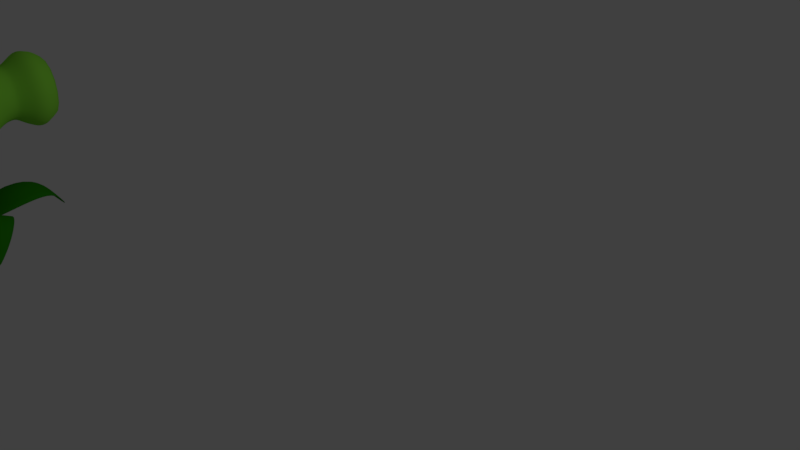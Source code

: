 # Source: green.blend  (saved by Blender 2.79.0; exported with 4.5.12 LTS)
import bpy
from mathutils import Matrix  # noqa: F401  (used for matrix-valued properties, if any)

bpy.ops.wm.read_factory_settings(use_empty=True)
scene = bpy.context.scene
scene.name = 'Scene'

# ---- collections
col_collection_1 = bpy.data.collections.new('Collection 1'); scene.collection.children.link(col_collection_1)

# ---- materials (node trees are filled in below, after node groups)
mat_material_002 = bpy.data.materials.new('Material.002')
mat_material_002.alpha_threshold = 0.0
mat_material_002.use_transparent_shadow = False
mat_material_002.diffuse_color = (0.2768, 0.8, 0.05726, 1.0)
mat_material_002.specular_color = (1.0, 0.9754, 0.3104)
mat_material_002.roughness = 0.5
mat_material_002.specular_intensity = 0.2
mat_material_002.line_color = (0.0, 0.0, 0.0, 1.0)
mat_material_004 = bpy.data.materials.new('Material.004')
mat_material_004.alpha_threshold = 0.0
mat_material_004.use_transparent_shadow = False
mat_material_004.diffuse_color = (0.02315, 0.2598, 0.001673, 1.0)
mat_material_004.specular_color = (0.8216, 1.0, 0.2621)
mat_material_004.roughness = 0.5
mat_material_004.specular_intensity = 0.25
mat_material_004.line_color = (0.0, 0.0, 0.0, 1.0)
mat_material_006 = bpy.data.materials.new('Material.006')
mat_material_006.alpha_threshold = 0.0
mat_material_006.use_transparent_shadow = False
mat_material_006.diffuse_color = (0.02315, 0.2598, 0.001673, 1.0)
mat_material_006.specular_color = (0.8216, 1.0, 0.2621)
mat_material_006.roughness = 0.5
mat_material_006.specular_intensity = 0.25
mat_material_006.line_color = (0.0, 0.0, 0.0, 1.0)
mat_material_001 = bpy.data.materials.new('Material.001')
mat_material_001.alpha_threshold = 0.0
mat_material_001.use_transparent_shadow = False
mat_material_001.diffuse_color = (0.009018, 0.009018, 0.009018, 1.0)
mat_material_001.roughness = 0.5
mat_material_001.specular_intensity = 1.0
mat_material_001.line_color = (0.0, 0.0, 0.0, 1.0)
mat_material_005 = bpy.data.materials.new('Material.005')
mat_material_005.alpha_threshold = 0.0
mat_material_005.use_transparent_shadow = False
mat_material_005.diffuse_color = (0.02315, 0.2582, 0.001821, 1.0)
mat_material_005.roughness = 0.5
mat_material_005.line_color = (0.0, 0.0, 0.0, 1.0)

# ---- material node trees

# ---- world
world_world = bpy.data.worlds.new('World'); scene.world = world_world
world_world.color = (0.05088, 0.05088, 0.05088)
world_world.use_sun_shadow = False
world_world.sun_shadow_jitter_overblur = 0.0
world_world.cycles.sampling_method = 'MANUAL'

# ---- cameras
cam_camera = bpy.data.cameras.new('Camera')
cam_camera.clip_end = 100.0
cam_camera.lens = 35.0
cam_camera.sensor_width = 32.0
cam_camera.sensor_height = 18.0
cam_camera.ortho_scale = 7.314
cam_camera.dof.focus_distance = 0.0
cam_camera.dof.aperture_fstop = 128.0

# ---- lights
light_lamp = bpy.data.lights.new('Lamp', 'POINT')
light_lamp.transmission_factor = 0.0
light_lamp.cutoff_distance = 30.0
light_lamp.energy = 100.0
light_lamp.shadow_buffer_clip_start = 1.001
light_lamp.shadow_soft_size = 0.1
light_lamp.shadow_maximum_resolution = 0.006
light_lamp.use_absolute_resolution = True
light_lamp_001 = bpy.data.lights.new('Lamp.001', 'POINT')
light_lamp_001.transmission_factor = 0.0
light_lamp_001.cutoff_distance = 30.0
light_lamp_001.energy = 100.0
light_lamp_001.shadow_buffer_clip_start = 1.001
light_lamp_001.shadow_soft_size = 0.1
light_lamp_001.shadow_maximum_resolution = 0.006
light_lamp_001.use_absolute_resolution = True

# ---- meshes
me_cube_001 = bpy.data.meshes.new('Cube.001')
me_cube_001.from_pydata([(0.6578, -0.7717, -0.6457), (0.3184, -1.323, -0.3154), (-0.3184, -1.323, -0.3154), (-0.6578, -0.7717, -0.6457), (0.6578, -0.7717, 0.6699), (0.3184, -1.323, 0.3214), (-0.3184, -1.323, 0.3214), (-0.6578, -0.7717, 0.6699), (0.6657, -0.323, -0.6808), (-0.6657, -0.323, -0.6808), (0.6657, -0.323, 0.6505), (-0.6657, -0.323, 0.6505), (0.3853, 0.0306, -0.3853), (-0.3853, 0.0306, -0.3853), (0.3853, 0.0306, 0.3853), (-0.3853, 0.0306, 0.3853), (0.3582, 0.1569, -0.3582), (-0.3582, 0.1569, -0.3582), (0.3582, 0.1569, 0.3582), (-0.3582, 0.1569, 0.3582), (0.4367, 0.3253, -0.4367), (-0.4367, 0.3253, -0.4367), (0.4367, 0.3253, 0.4367), (-0.4367, 0.3253, 0.4367), (-0.3624, 0.2179, 0.3624), (0.3624, 0.2179, 0.3624), (-0.3624, 0.2179, -0.3624), (0.3624, 0.2179, -0.3624), (0.5172, 0.4327, -0.5172), (-0.5172, 0.4327, -0.5172), (0.5172, 0.4327, 0.5172), (-0.5172, 0.4327, 0.5172), (0.5172, 0.5632, -0.5172), (-0.5172, 0.5632, -0.5172), (0.5172, 0.5632, 0.5172), (-0.5172, 0.5632, 0.5172), (0.4054, 0.6916, -0.4054), (-0.4054, 0.6916, -0.4054), (0.4054, 0.6916, 0.4054), (-0.4054, 0.6916, 0.4054)], [], [(0, 1, 2, 3), (4, 7, 6, 5), (0, 4, 5, 1), (1, 5, 6, 2), (2, 6, 7, 3), (0, 3, 9, 8), (7, 4, 10, 11), (3, 7, 11, 9), (4, 0, 8, 10), (11, 10, 14, 15), (9, 11, 15, 13), (10, 8, 12, 14), (8, 9, 13, 12), (14, 12, 16, 18), (12, 13, 17, 16), (15, 14, 18, 19), (13, 15, 19, 17), (24, 25, 22, 23), (26, 24, 23, 21), (25, 27, 20, 22), (27, 26, 21, 20), (19, 18, 25, 24), (17, 19, 24, 26), (18, 16, 27, 25), (16, 17, 26, 27), (20, 21, 29, 28), (23, 22, 30, 31), (21, 23, 31, 29), (22, 20, 28, 30), (31, 30, 34, 35), (29, 31, 35, 33), (30, 28, 32, 34), (28, 29, 33, 32), (34, 32, 36, 38), (32, 33, 37, 36), (35, 34, 38, 39), (33, 35, 39, 37)])
me_cube_001.polygons.foreach_set('use_smooth', [True] * 37)
me_cube_001.materials.append(mat_material_002)
me_cube_001.use_remesh_preserve_volume = False
me_cube_001.use_remesh_preserve_attributes = False
me_cube_001.use_mirror_vertex_groups = False
me_cube_001.update()
me_plane = bpy.data.meshes.new('Plane')
me_plane.from_pydata([(-0.1277, -0.5644, -0.176), (0.1277, -0.5644, -0.176), (-0.7634, 1.774, 0.0487), (0.7634, 1.774, 0.0487), (-5.099e-17, -0.5649, -0.1742), (7.742e-18, 1.772, 0.09703), (-1.08, 0.9368, 0.4441), (-0.8682, 0.1415, 0.413), (-0.5838, -0.2475, 0.1689), (0.5838, -0.2475, 0.1689), (0.8682, 0.1415, 0.413), (1.08, 0.9368, 0.4441), (-4.844e-18, -0.2467, 0.2646), (5.482e-17, 0.1355, 0.694), (8.844e-17, 0.9366, 0.7605), (-0.323, 2.181, 0.07133), (0.323, 2.181, 0.07133), (-2.632e-11, 2.18, 0.09178)], [], [(14, 11, 3, 5), (6, 14, 5, 2), (4, 1, 9, 12), (12, 9, 10, 13), (13, 10, 11, 14), (0, 4, 12, 8), (8, 12, 13, 7), (7, 13, 14, 6), (2, 5, 17, 15), (5, 3, 16, 17)])
me_plane.polygons.foreach_set('use_smooth', [True] * 10)
me_plane.materials.append(mat_material_004)
me_plane.use_remesh_preserve_volume = False
me_plane.use_remesh_preserve_attributes = False
me_plane.use_mirror_vertex_groups = False
me_plane.update()
me_plane_001 = bpy.data.meshes.new('Plane.001')
me_plane_001.from_pydata([(-0.3209, 0.1802, -6.452), (0.05667, 0.1802, -6.452), (-0.7634, 3.945, -5.824), (0.7634, 3.945, -5.824), (-0.1321, 0.1794, -6.448), (-1.566e-15, 3.943, -5.776), (-1.729, 2.514, -5.261), (-1.415, 1.277, -5.321), (-0.5838, 1.924, -5.704), (0.7308, 0.6728, -5.79), (1.151, 1.277, -5.321), (1.465, 2.514, -5.261), (-0.1321, 0.674, -5.606), (-0.1321, 1.268, -4.781), (-0.1321, 2.513, -4.653), (-0.6095, 4.447, -5.977), (0.323, 4.352, -5.801), (-0.1321, 4.446, -5.938), (4.407, 3.391, -6.452), (4.471, 3.715, -6.452), (0.182, 3.55, -5.824), (0.5197, 5.139, -6.02), (4.44, 3.553, -6.448), (0.3133, 4.173, -5.776), (1.529, 2.578, -5.261), (2.98, 2.638, -5.321), (3.735, 2.896, -5.79), (4.028, 4.378, -5.79), (3.416, 4.841, -5.321), (2.071, 5.321, -5.261), (3.881, 3.637, -5.606), (3.209, 3.738, -4.781), (1.8, 3.949, -4.653), (-0.4682, 3.867, -5.977), (-0.1178, 4.506, -5.801), (-0.3861, 4.277, -5.938), (-0.3828, 8.278, -6.452), (-0.7589, 8.248, -6.452), (0.7155, 4.535, -5.824), (-0.8053, 4.422, -5.824), (-0.5709, 8.264, -6.448), (-0.1987, 4.646, -5.928), (1.259, 6.063, -5.261), (0.8197, 7.27, -5.321), (0.3391, 7.84, -5.79), (-1.38, 7.705, -5.79), (-1.737, 7.07, -5.321), (-1.922, 5.815, -5.261), (-0.5202, 7.771, -5.606), (-0.4594, 7.18, -4.781), (-0.3318, 5.939, -4.653), (0.3207, 4.097, -5.801), (-0.6092, 3.976, -5.977), (-0.1338, 4.014, -5.938), (-3.152, 4.094, -6.049), (-3.131, 3.883, -6.049), (-0.3927, 4.814, -5.824), (-0.2655, 3.553, -5.824), (-3.142, 3.989, -6.047), (-0.6214, 4.185, -5.928), (-2.239, 5.464, -5.261), (-3.627, 5.088, -5.321), (-2.809, 4.497, -5.704), (-2.711, 3.533, -5.704), (-3.413, 2.86, -5.321), (-1.973, 2.69, -5.261), (-2.759, 4.015, -5.608), (-3.531, 3.973, -4.781), (-2.107, 4.077, -4.653), (0.06519, 4.652, -5.977), (0.1873, 3.951, -5.801), (0.1038, 4.238, -5.938)], [], [(14, 11, 3, 5), (6, 14, 5, 2), (4, 1, 9, 12), (12, 9, 10, 13), (13, 10, 11, 14), (0, 4, 12, 8), (8, 12, 13, 7), (7, 13, 14, 6), (2, 5, 17, 15), (5, 3, 16, 17), (32, 29, 21, 23), (24, 32, 23, 20), (22, 19, 27, 30), (30, 27, 28, 31), (31, 28, 29, 32), (18, 22, 30, 26), (26, 30, 31, 25), (25, 31, 32, 24), (20, 23, 35, 33), (23, 21, 34, 35), (50, 47, 39, 41), (42, 50, 41, 38), (40, 37, 45, 48), (48, 45, 46, 49), (49, 46, 47, 50), (36, 40, 48, 44), (44, 48, 49, 43), (43, 49, 50, 42), (38, 41, 53, 51), (41, 39, 52, 53), (68, 65, 57, 59), (60, 68, 59, 56), (58, 55, 63, 66), (66, 63, 64, 67), (67, 64, 65, 68), (54, 58, 66, 62), (62, 66, 67, 61), (61, 67, 68, 60), (56, 59, 71, 69), (59, 57, 70, 71)])
me_plane_001.polygons.foreach_set('use_smooth', [True] * 40)
me_plane_001.materials.append(mat_material_006)
me_plane_001.use_remesh_preserve_volume = False
me_plane_001.use_remesh_preserve_attributes = False
me_plane_001.use_mirror_vertex_groups = False
me_plane_001.update()
me_sphere_001 = bpy.data.meshes.new('Sphere.001')
me_sphere_001.from_pydata([(-0.4635, -0.6069, 1.265), (-0.5375, -0.6495, 1.214), (-0.5755, -0.6973, 1.149), (-0.572, -0.7429, 1.078), (-0.5273, -0.7795, 1.013), (-0.4483, -0.8014, 0.9631), (-0.347, -0.8053, 0.9369), (-0.4578, -0.5713, 1.241), (-0.5269, -0.5836, 1.169), (-0.5617, -0.6112, 1.089), (-0.557, -0.6497, 1.013), (-0.5134, -0.6934, 0.9531), (-0.4377, -0.7355, 0.9176), (-0.3412, -0.7697, 0.9123), (-0.4372, -0.5376, 1.222), (-0.4888, -0.5214, 1.134), (-0.512, -0.5298, 1.044), (-0.5032, -0.5616, 0.9645), (-0.4637, -0.612, 0.908), (-0.3996, -0.6732, 0.8831), (-0.3206, -0.736, 0.8936), (-0.2388, -0.7907, 0.9379), (-0.4049, -0.511, 1.212), (-0.4291, -0.4722, 1.116), (-0.434, -0.4656, 1.02), (-0.4187, -0.4921, 0.9387), (-0.3857, -0.5477, 0.8841), (-0.3399, -0.624, 0.8648), (-0.2883, -0.7094, 0.8837), (-0.3657, -0.4955, 1.213), (-0.3568, -0.4436, 1.117), (-0.3395, -0.4282, 1.021), (-0.3165, -0.4517, 0.9398), (-0.2912, -0.5104, 0.8852), (-0.2676, -0.5954, 0.8656), (-0.2492, -0.6939, 0.8841), (-0.3258, -0.4935, 1.223), (-0.2829, -0.4399, 1.137), (-0.243, -0.4234, 1.047), (-0.212, -0.4465, 0.9677), (-0.1947, -0.5056, 0.9109), (-0.1937, -0.5918, 0.8853), (-0.2092, -0.6919, 0.8948), (-0.365, -0.576, 1.293), (-0.291, -0.5053, 1.242), (-0.2188, -0.4618, 1.172), (-0.1591, -0.452, 1.094), (-0.1212, -0.4774, 1.018), (-0.1109, -0.5342, 0.9575), (-0.1296, -0.6136, 0.921), (-0.1745, -0.7037, 0.9141), (-0.2668, -0.5292, 1.267), (-0.174, -0.5058, 1.218), (-0.1007, -0.5095, 1.154), (-0.05796, -0.5397, 1.083), (-0.05239, -0.5917, 1.018), (-0.08481, -0.6577, 0.9671), (-0.1503, -0.7276, 0.9391), (-0.2568, -0.5614, 1.294), (-0.1555, -0.5653, 1.268), (-0.07651, -0.5872, 1.219), (-0.03182, -0.6238, 1.153), (-0.02824, -0.6694, 1.083), (-0.06632, -0.7172, 1.017), (-0.1403, -0.7598, 0.9659), (-0.2625, -0.597, 1.319), (-0.1661, -0.6312, 1.314), (-0.09034, -0.6733, 1.278), (-0.04679, -0.717, 1.218), (-0.04207, -0.7555, 1.142), (-0.07691, -0.7831, 1.062), (-0.146, -0.7954, 0.9905), (-0.2831, -0.6307, 1.338), (-0.2041, -0.6935, 1.348), (-0.14, -0.7547, 1.323), (-0.1006, -0.8051, 1.267), (-0.09178, -0.8369, 1.187), (-0.115, -0.8453, 1.097), (-0.1666, -0.8291, 1.009), (-0.3154, -0.6573, 1.347), (-0.2639, -0.7427, 1.366), (-0.2181, -0.819, 1.347), (-0.185, -0.8746, 1.292), (-0.1698, -0.9012, 1.211), (-0.1747, -0.8945, 1.115), (-0.1989, -0.8558, 1.019), (-0.3546, -0.6728, 1.347), (-0.3362, -0.7713, 1.366), (-0.3125, -0.8563, 1.346), (-0.2873, -0.9151, 1.291), (-0.2643, -0.9385, 1.21), (-0.247, -0.9231, 1.114), (-0.238, -0.8712, 1.019), (-0.3945, -0.6748, 1.336), (-0.41, -0.7749, 1.346), (-0.409, -0.8611, 1.32), (-0.3917, -0.9202, 1.263), (-0.3608, -0.9433, 1.184), (-0.3208, -0.9268, 1.095), (-0.278, -0.8732, 1.008), (-0.4293, -0.663, 1.317), (-0.4742, -0.7531, 1.31), (-0.4929, -0.8325, 1.274), (-0.4825, -0.8893, 1.213), (-0.4446, -0.9147, 1.138), (-0.385, -0.9049, 1.059), (-0.3127, -0.8614, 0.9887), (-0.4535, -0.6391, 1.292), (-0.519, -0.709, 1.264), (-0.5514, -0.775, 1.213), (-0.5458, -0.827, 1.148), (-0.5031, -0.8572, 1.077), (-0.4298, -0.8609, 1.013), (-0.337, -0.8375, 0.9637)], [], [(4, 3, 10, 11), (3, 2, 9, 10), (2, 1, 8, 9), (6, 5, 12, 13), (1, 0, 7, 8), (5, 4, 11, 12), (13, 12, 19, 20), (8, 7, 14, 15), (12, 11, 18, 19), (11, 10, 17, 18), (10, 9, 16, 17), (9, 8, 15, 16), (18, 17, 25, 26), (17, 16, 24, 25), (16, 15, 23, 24), (20, 19, 27, 28), (15, 14, 22, 23), (19, 18, 26, 27), (24, 23, 30, 31), (28, 27, 34, 35), (23, 22, 29, 30), (27, 26, 33, 34), (26, 25, 32, 33), (25, 24, 31, 32), (34, 33, 40, 41), (33, 32, 39, 40), (32, 31, 38, 39), (31, 30, 37, 38), (35, 34, 41, 42), (30, 29, 36, 37), (39, 38, 46, 47), (38, 37, 45, 46), (42, 41, 49, 50), (37, 36, 44, 45), (41, 40, 48, 49), (40, 39, 47, 48), (50, 49, 56, 57), (45, 44, 51, 52), (49, 48, 55, 56), (48, 47, 54, 55), (47, 46, 53, 54), (46, 45, 52, 53), (55, 54, 61, 62), (54, 53, 60, 61), (53, 52, 59, 60), (57, 56, 63, 64), (52, 51, 58, 59), (56, 55, 62, 63), (60, 59, 66, 67), (64, 63, 70, 71), (59, 58, 65, 66), (63, 62, 69, 70), (62, 61, 68, 69), (61, 60, 67, 68), (70, 69, 76, 77), (69, 68, 75, 76), (68, 67, 74, 75), (67, 66, 73, 74), (71, 70, 77, 78), (66, 65, 72, 73), (75, 74, 81, 82), (74, 73, 80, 81), (78, 77, 84, 85), (73, 72, 79, 80), (77, 76, 83, 84), (76, 75, 82, 83), (85, 84, 91, 92), (80, 79, 86, 87), (84, 83, 90, 91), (83, 82, 89, 90), (82, 81, 88, 89), (81, 80, 87, 88), (90, 89, 96, 97), (89, 88, 95, 96), (88, 87, 94, 95), (92, 91, 98, 99), (87, 86, 93, 94), (91, 90, 97, 98), (95, 94, 101, 102), (99, 98, 105, 106), (94, 93, 100, 101), (98, 97, 104, 105), (97, 96, 103, 104), (96, 95, 102, 103), (105, 104, 111, 112), (104, 103, 110, 111), (103, 102, 109, 110), (102, 101, 108, 109), (106, 105, 112, 113), (101, 100, 107, 108), (21, 6, 13), (0, 43, 7), (7, 43, 14), (21, 13, 20), (21, 20, 28), (14, 43, 22), (21, 28, 35), (22, 43, 29), (29, 43, 36), (21, 35, 42), (21, 42, 50), (36, 43, 44), (44, 43, 51), (21, 50, 57), (21, 57, 64), (51, 43, 58), (21, 64, 71), (58, 43, 65), (65, 43, 72), (21, 71, 78), (21, 78, 85), (72, 43, 79), (79, 43, 86), (21, 85, 92), (21, 92, 99), (86, 43, 93), (21, 99, 106), (93, 43, 100), (100, 43, 107), (21, 106, 113), (110, 109, 2, 3), (21, 113, 6), (109, 108, 1, 2), (113, 112, 5, 6), (108, 107, 0, 1), (112, 111, 4, 5), (107, 43, 0), (111, 110, 3, 4)])
me_sphere_001.polygons.foreach_set('use_smooth', [True] * 128)
me_sphere_001.materials.append(mat_material_001)
me_sphere_001.use_remesh_preserve_volume = False
me_sphere_001.use_remesh_preserve_attributes = False
me_sphere_001.use_mirror_vertex_groups = False
me_sphere_001.update()
me_cylinder = bpy.data.meshes.new('Cylinder')
me_cylinder.from_pydata([(0.3361, 0.4551, -0.955), (2.651, 0.7577, 0.8529), (0.4248, 0.4464, -0.955), (2.8, 0.7431, 0.8529), (0.5102, 0.4205, -0.955), (2.943, 0.6997, 0.8529), (0.5889, 0.3784, -0.955), (3.074, 0.6294, 0.8529), (0.6579, 0.3218, -0.955), (3.19, 0.5347, 0.8529), (0.7145, 0.2528, -0.955), (3.284, 0.4193, 0.8529), (0.7565, 0.1742, -0.955), (3.355, 0.2876, 0.8529), (0.7824, 0.08879, -0.955), (3.398, 0.1448, 0.8529), (0.7912, 1.982e-07, -0.955), (3.413, -0.003755, 0.8529), (0.7824, -0.08879, -0.955), (3.398, -0.1523, 0.8529), (0.7565, -0.1742, -0.955), (3.355, -0.2951, 0.8529), (0.7145, -0.2528, -0.955), (3.284, -0.4268, 0.8529), (0.6579, -0.3218, -0.955), (3.19, -0.5422, 0.8529), (0.5889, -0.3784, -0.955), (3.074, -0.6369, 0.8529), (0.5102, -0.4205, -0.955), (2.943, -0.7072, 0.8529), (0.4248, -0.4464, -0.955), (2.8, -0.7506, 0.8529), (0.3361, -0.4551, -0.955), (2.651, -0.7652, 0.8529), (0.2473, -0.4464, -0.955), (2.503, -0.7506, 0.8529), (0.1619, -0.4205, -0.955), (2.36, -0.7072, 0.8529), (0.08322, -0.3784, -0.955), (2.228, -0.6369, 0.8529), (0.01425, -0.3218, -0.955), (2.113, -0.5422, 0.8529), (-0.04234, -0.2528, -0.955), (2.018, -0.4268, 0.8529), (-0.0844, -0.1742, -0.955), (1.948, -0.2951, 0.8529), (-0.1103, -0.08879, -0.955), (1.904, -0.1523, 0.8529), (-0.119, 6.033e-07, -0.955), (1.89, -0.003754, 0.8529), (-0.1103, 0.08879, -0.955), (1.904, 0.1448, 0.8529), (-0.0844, 0.1742, -0.955), (1.948, 0.2876, 0.8529), (-0.04234, 0.2528, -0.955), (2.018, 0.4193, 0.8529), (0.01425, 0.3218, -0.955), (2.113, 0.5347, 0.8529), (0.08322, 0.3784, -0.955), (2.228, 0.6294, 0.8529), (0.1619, 0.4205, -0.955), (2.36, 0.6997, 0.8529), (0.2473, 0.4464, -0.955), (2.503, 0.7431, 0.8529), (1.798, 0.3129, -0.7579), (1.048, 6.706e-07, -0.7715), (1.747, -0.3982, -0.7825), (1.378, 0.5523, -0.7592), (1.23, -0.4683, -0.7802), (1.859, 0.1099, -0.7639), (1.079, 0.2155, -0.7776), (1.614, -0.5203, -0.7855), (1.614, 0.5203, -0.7555), (1.117, -0.3129, -0.7727), (1.859, -0.1099, -0.7681), (1.168, 0.3982, -0.768), (1.458, -0.5632, -0.7783), (1.747, 0.3982, -0.7561), (1.056, -0.1099, -0.7705), (1.798, -0.3129, -0.7755), (1.458, 0.5632, -0.7567), (1.301, 0.5203, -0.7616), (1.301, -0.5203, -0.7778), (1.836, 0.2155, -0.7605), (1.056, 0.1099, -0.7739), (1.685, -0.4683, -0.7913), (1.538, 0.5523, -0.7566), (1.168, -0.3982, -0.7758), (1.867, 1.695e-07, -0.7679), (1.117, 0.3129, -0.7727), (1.538, -0.5523, -0.7811), (1.685, 0.4683, -0.7553), (1.079, -0.2155, -0.7709), (1.836, -0.2155, -0.7707), (1.23, 0.4683, -0.7658), (1.378, -0.5523, -0.7772), (2.753, 0.8038, 0.1279), (2.996, -0.8778, 0.09139), (3.239, -0.8113, 0.101), (3.446, -0.6218, 0.1072), (2.409, -0.3383, 0.09514), (2.547, -0.6218, 0.09752), (2.753, -0.8113, 0.0937), (3.446, 0.6143, 0.1022), (3.239, 0.8038, 0.1147), (2.872, 0.8535, 0.1265), (3.584, -0.3383, 0.1092), (3.632, -0.003755, 0.1066), (3.584, 0.3307, 0.09978), (2.373, -0.1743, 0.1022), (2.468, -0.4894, 0.0971), (2.996, 0.8703, 0.1238), (2.643, -0.7305, 0.09637), (2.643, 0.723, 0.1279), (2.468, 0.4819, 0.1238), (2.373, 0.1668, 0.1147), (3.525, -0.4894, 0.1088), (3.62, -0.1743, 0.1084), (3.62, 0.1668, 0.1036), (3.525, 0.4819, 0.09513), (2.872, -0.861, 0.08962), (2.872, -0.861, 0.0858), (3.12, -0.861, 0.09651), (3.349, -0.7305, 0.1046), (2.547, 0.6143, 0.1265), (2.409, 0.3307, 0.1198), (2.36, -0.003754, 0.1088), (3.349, 0.723, 0.1088), (3.12, 0.8535, 0.1198), (2.915, -0.8669, 0.08775), (2.183, 0.6412, -0.3823), (2.42, -0.7037, -0.39), (2.612, -0.6498, -0.391), (2.356, 0.6912, -0.3896), (2.756, -0.4957, -0.3947), (1.954, -0.2707, -0.3815), (2.064, -0.4987, -0.3835), (2.217, -0.6491, -0.3919), (2.748, 0.4916, -0.3851), (2.554, 0.6391, -0.3908), (2.269, 0.6795, -0.3853), (2.83, -0.2671, -0.4005), (2.895, -0.00162, -0.3906), (2.868, 0.2658, -0.385), (1.915, -0.1385, -0.3825), (2.001, -0.3922, -0.3816), (2.14, -0.5858, -0.3873), (2.104, 0.578, -0.3809), (1.973, 0.3864, -0.3824), (1.892, 0.1345, -0.3895), (2.8, -0.3883, -0.3974), (2.87, -0.1373, -0.3953), (2.891, 0.1346, -0.3872), (2.825, 0.3869, -0.384), (2.323, -0.6906, -0.3906), (2.517, -0.6899, -0.3902), (2.7, -0.585, -0.3925), (2.031, 0.4917, -0.3808), (1.929, 0.2659, -0.3855), (1.894, -0.001647, -0.3852), (2.656, 0.5767, -0.3874), (2.444, 0.6766, -0.3952)], [], [(0, 80, 86, 2), (2, 86, 72, 4), (4, 72, 91, 6), (6, 91, 77, 8), (8, 77, 64, 10), (10, 64, 83, 12), (12, 83, 69, 14), (14, 69, 88, 16), (16, 88, 74, 18), (18, 74, 93, 20), (20, 93, 79, 22), (22, 79, 66, 24), (24, 66, 85, 26), (26, 85, 71, 28), (28, 71, 90, 30), (30, 90, 76, 32), (32, 76, 95, 34), (34, 95, 82, 36), (36, 82, 68, 38), (38, 68, 87, 40), (40, 87, 73, 42), (42, 73, 92, 44), (44, 92, 78, 46), (46, 78, 65, 48), (48, 65, 84, 50), (50, 84, 70, 52), (52, 70, 89, 54), (54, 89, 75, 56), (56, 75, 94, 58), (58, 94, 81, 60), (3, 1, 63, 61, 59, 57, 55, 53, 51, 49, 47, 45, 43, 41, 39, 37, 35, 33, 31, 29, 27, 25, 23, 21, 19, 17, 15, 13, 11, 9, 7, 5), (60, 81, 67, 62), (62, 67, 80, 0), (0, 2, 4, 6, 8, 10, 12, 14, 16, 18, 20, 22, 24, 26, 28, 30, 32, 34, 36, 38, 40, 42, 44, 46, 48, 50, 52, 54, 56, 58, 60, 62), (91, 72, 139, 160), (74, 88, 142, 151), (90, 71, 132, 155), (73, 87, 136, 145), (89, 70, 158, 148), (80, 67, 140, 133), (72, 86, 161, 139), (88, 69, 152, 142), (71, 85, 156, 132), (87, 68, 146, 136), (70, 84, 149, 158), (67, 81, 130, 140), (86, 80, 133, 161), (69, 83, 143, 152), (85, 66, 134, 156), (68, 82, 137, 146), (84, 65, 159, 149), (83, 64, 153, 143), (66, 79, 150, 134), (82, 95, 154, 137), (65, 78, 144, 159), (81, 94, 147, 130), (64, 77, 138, 153), (79, 93, 141, 150), (95, 76, 131, 154), (78, 92, 135, 144), (94, 75, 157, 147), (77, 91, 160, 138), (93, 74, 151, 141), (76, 90, 155, 131), (92, 73, 145, 135), (75, 89, 148, 157), (125, 115, 51, 53), (115, 126, 49, 51), (119, 103, 9, 11), (106, 117, 19, 21), (110, 101, 41, 43), (101, 112, 39, 41), (112, 102, 37, 39), (96, 113, 59, 61), (103, 127, 7, 9), (122, 98, 29, 31), (98, 123, 27, 29), (123, 99, 25, 27), (126, 109, 47, 49), (113, 124, 57, 59), (117, 107, 17, 19), (107, 118, 15, 17), (118, 108, 13, 15), (102, 120, 35, 37), (109, 100, 45, 47), (124, 114, 55, 57), (127, 104, 5, 7), (104, 128, 3, 5), (128, 111, 1, 3), (99, 116, 23, 25), (121, 129, 120), (120, 129, 97, 33, 35), (100, 110, 43, 45), (111, 105, 63, 1), (105, 96, 61, 63), (108, 119, 11, 13), (116, 106, 21, 23), (97, 122, 31, 33), (114, 125, 53, 55), (155, 132, 98, 122), (132, 156, 123, 98), (156, 134, 99, 123), (159, 144, 109, 126), (147, 157, 124, 113), (151, 142, 107, 117), (142, 152, 118, 107), (152, 143, 108, 118), (137, 154, 121, 120, 102), (144, 135, 100, 109), (157, 148, 114, 124), (160, 139, 104, 127), (139, 161, 128, 104), (161, 133, 111, 128), (134, 150, 116, 99), (154, 131, 97, 129, 121), (135, 145, 110, 100), (133, 140, 105, 111), (140, 130, 96, 105), (143, 153, 119, 108), (150, 141, 106, 116), (131, 155, 122, 97), (148, 158, 125, 114), (158, 149, 115, 125), (149, 159, 126, 115), (153, 138, 103, 119), (141, 151, 117, 106), (145, 136, 101, 110), (136, 146, 112, 101), (146, 137, 102, 112), (130, 147, 113, 96), (138, 160, 127, 103)])
me_cylinder.materials.append(mat_material_005)
me_cylinder.use_remesh_preserve_volume = False
me_cylinder.use_remesh_preserve_attributes = False
me_cylinder.use_mirror_vertex_groups = False
me_cylinder.update()
arm_armature = bpy.data.armatures.new('Armature')  # bones are not reproduced

# ---- objects
ob_armature = bpy.data.objects.new('Armature', arm_armature)
ob_cube = bpy.data.objects.new('Cube', me_cube_001)
ob_plane = bpy.data.objects.new('Plane', me_plane)
ob_plane_001 = bpy.data.objects.new('Plane.001', me_plane_001)
ob_sphere_001 = bpy.data.objects.new('Sphere.001', me_sphere_001)
ob_cylinder = bpy.data.objects.new('Cylinder', me_cylinder)
ob_lamp = bpy.data.objects.new('Lamp', light_lamp)
ob_camera = bpy.data.objects.new('Camera', cam_camera)
ob_lamp_001 = bpy.data.objects.new('Lamp.001', light_lamp_001)

# ---- transforms, parenting, visibility, modifiers, constraints
ob_armature.location = (-3.568, -3.611, 0.4851)
ob_armature.rotation_euler = (0.4828, -0.0, 0.0)
ob_armature.scale = (0.2714, 0.2714, 0.2714)
ob_armature.show_in_front = True
ob_armature.lineart.crease_threshold = 0.0
ob_cube.parent = ob_armature
ob_cube.matrix_parent_inverse = Matrix(((3.684, 0.0, -1.192e-07, 13.14), (-4.323e-07, 3.263, 1.71, 14.51), (2.916e-08, -1.71, 3.263, -0.9786), (0.0, 0.0, 0.0, 1.0)))
ob_cube.location = (-3.451, -3.101, -0.1035)
ob_cube.lock_rotations_4d = False
ob_cube.empty_display_type = 'ARROWS'
ob_cube.lineart.crease_threshold = 0.0
_vg = ob_cube.vertex_groups.new(name='base')
_vg = ob_cube.vertex_groups.new(name='Cylinder.001')
_vg = ob_cube.vertex_groups.new(name='Cylinder.002')
_vg = ob_cube.vertex_groups.new(name='Bone.003')
for _i, _w in zip([0, 1, 2, 3, 9, 13], [0.05197, 0.01804, 0.0932, 0.7518, 0.1694, 0.04787]): _vg.add([_i], _w, 'REPLACE')
_vg = ob_cube.vertex_groups.new(name='Bone.004')
for _i, _w in zip([0, 1, 2, 3, 4, 5, 8, 9, 10, 12, 13, 16, 17, 20, 21, 26, 27, 28, 29], [0.7649, 0.7031, 0.7607, 0.1707, 0.07143, 0.1296, 0.6406, 0.5918, 0.04303, 0.1649, 0.1835, 0.0819, 0.0869, 0.02926, 0.03032, 0.05962, 0.05758, 0.008512, 0.008202]): _vg.add([_i], _w, 'REPLACE')
_vg = ob_cube.vertex_groups.new(name='Bone.005')
for _i, _w in zip([0, 1, 2, 3, 4, 5, 6, 7, 8, 10, 11, 14], [0.09289, 0.2313, 0.138, 0.03292, 0.7287, 0.8239, 0.9757, 0.8498, 0.01706, 0.1709, 0.1362, 0.02142]): _vg.add([_i], _w, 'REPLACE')
_vg = ob_cube.vertex_groups.new(name='Bone.006')
for _i, _w in zip([0, 4, 5, 7, 8, 9, 10, 11, 12, 13, 14, 15, 16, 17, 18, 19, 20, 21, 22, 23, 24, 25, 26, 27, 28, 29, 30, 31, 32, 33, 34, 36, 37, 38], [0.04953, 0.1748, 0.01862, 0.1101, 0.1474, 0.1386, 0.7063, 0.7954, 0.3333, 0.4366, 0.6789, 0.7736, 0.1895, 0.2222, 0.2507, 0.219, 0.09966, 0.1072, 0.08284, 0.05761, 0.113, 0.1474, 0.1568, 0.1405, 0.07472, 0.07828, 0.05123, 0.01563, 0.05927, 0.06012, 0.02097, 0.05047, 0.04848, 0.01061]): _vg.add([_i], _w, 'REPLACE')
_vg = ob_cube.vertex_groups.new(name='Bone.007')
for _i, _w in zip([0, 8, 9, 10, 11, 12, 13, 14, 15, 16, 17, 18, 19, 20, 21, 22, 23, 24, 25, 26, 27, 28, 29, 30, 31, 32, 33, 34, 35, 36, 37, 38, 39], [0.03095, 0.1538, 0.08347, 0.07326, 0.02368, 0.4806, 0.3233, 0.2634, 0.1916, 0.7157, 0.6647, 0.7233, 0.766, 0.8536, 0.8408, 0.9062, 0.936, 0.8768, 0.8351, 0.7659, 0.7921, 0.8906, 0.8841, 0.9414, 0.963, 0.9138, 0.9115, 0.9585, 0.9744, 0.9274, 0.9283, 0.9629, 0.9743]): _vg.add([_i], _w, 'REPLACE')
_vg = ob_cube.vertex_groups.new(name='Bone.008')
_vg = ob_cube.vertex_groups.new(name='Bone.009')
_vg = ob_cube.vertex_groups.new(name='Bone.010')
_vg = ob_cube.vertex_groups.new(name='Bone.011')
_vg = ob_cube.vertex_groups.new(name='Bone.012')
_m = ob_cube.modifiers.new('Subsurf', 'SUBSURF')
_m.uv_smooth = 'PRESERVE_CORNERS'
_m.quality = 2
_m.levels = 2
_m.show_only_control_edges = False
_m = ob_cube.modifiers.new('Solidify', 'SOLIDIFY')
_m.thickness = 0.073
_m.nonmanifold_thickness_mode = 'FIXED'
_m.nonmanifold_merge_threshold = 0.0003
_m = ob_cube.modifiers.new('Armature', 'ARMATURE')
_m = ob_cube.modifiers.new('Armature.001', 'ARMATURE')
_m = ob_cube.modifiers.new('Armature.002', 'ARMATURE')
_m.object = ob_armature
ob_plane.parent = ob_armature
ob_plane.matrix_parent_inverse = Matrix(((3.684, 0.0, -1.192e-07, 13.14), (-4.323e-07, 3.263, 1.71, 14.51), (2.916e-08, -1.71, 3.263, -0.9786), (0.0, 0.0, 0.0, 1.0)))
ob_plane.location = (-3.417, -4.878, 0.08953)
ob_plane.scale = (0.2437, 0.2941, 0.2941)
ob_plane.lineart.crease_threshold = 0.0
_vg = ob_plane.vertex_groups.new(name='base')
_vg = ob_plane.vertex_groups.new(name='Cylinder.001')
_vg = ob_plane.vertex_groups.new(name='Cylinder.002')
_vg = ob_plane.vertex_groups.new(name='Bone.003')
_vg = ob_plane.vertex_groups.new(name='Bone.004')
for _i, _w in zip([3, 5, 11, 15, 16, 17], [0.08659, 0.07241, 0.005664, 0.2014, 0.1947, 0.2292]): _vg.add([_i], _w, 'REPLACE')
_vg = ob_plane.vertex_groups.new(name='Bone.005')
_vg = ob_plane.vertex_groups.new(name='Bone.006')
_vg = ob_plane.vertex_groups.new(name='Bone.007')
_vg = ob_plane.vertex_groups.new(name='Bone.008')
for _i, _w in zip([1, 2, 3, 5, 6, 7, 9, 10, 11, 13, 14, 15, 16, 17], [0.01072, 0.9692, 0.7859, 0.8707, 0.8429, 0.1599, 0.0797, 0.239, 0.6617, 0.08106, 0.8452, 0.7655, 0.736, 0.7234]): _vg.add([_i], _w, 'REPLACE')
_vg = ob_plane.vertex_groups.new(name='Bone.009')
for _i, _w in zip([0, 1, 3, 4, 5, 6, 7, 8, 9, 10, 11, 12, 13, 14, 15, 16, 17], [0.9977, 0.9685, 0.1275, 0.9862, 0.05687, 0.1533, 0.8391, 0.9772, 0.9173, 0.7517, 0.3105, 0.9859, 0.9177, 0.1455, 0.01627, 0.06931, 0.04476]): _vg.add([_i], _w, 'REPLACE')
_vg = ob_plane.vertex_groups.new(name='Bone.010')
_vg = ob_plane.vertex_groups.new(name='Bone.011')
_vg = ob_plane.vertex_groups.new(name='Bone.012')
_m = ob_plane.modifiers.new('Subsurf', 'SUBSURF')
_m.uv_smooth = 'PRESERVE_CORNERS'
_m.quality = 2
_m.levels = 2
_m.show_only_control_edges = False
_m = ob_plane.modifiers.new('Solidify', 'SOLIDIFY')
_m.thickness = 0.015
_m.nonmanifold_thickness_mode = 'FIXED'
_m.nonmanifold_merge_threshold = 0.0003
_m = ob_plane.modifiers.new('Armature', 'ARMATURE')
_m = ob_plane.modifiers.new('Armature.001', 'ARMATURE')
_m = ob_plane.modifiers.new('Armature.002', 'ARMATURE')
_m.object = ob_armature
ob_plane_001.parent = ob_armature
ob_plane_001.matrix_parent_inverse = Matrix(((3.684, 0.0, -1.192e-07, 13.14), (-4.323e-07, 3.263, 1.71, 14.51), (2.916e-08, -1.71, 3.263, -0.9786), (0.0, 0.0, 0.0, 1.0)))
ob_plane_001.location = (-3.469, -4.821, 0.08958)
ob_plane_001.scale = (0.2437, 0.2941, 0.2941)
ob_plane_001.lineart.crease_threshold = 0.0
_vg = ob_plane_001.vertex_groups.new(name='base')
for _i, _w in zip([0, 1, 2, 3, 4, 5, 6, 7, 8, 9, 10, 11, 12, 13, 14, 15, 16, 17, 18, 19, 20, 21, 22, 23, 24, 25, 26, 27, 28, 29, 30, 31, 32, 33, 34, 35, 36, 37, 38, 39, 40, 41, 42, 43, 44, 45, 46, 47, 48, 49, 50, 51, 52, 53, 54, 55, 56, 57, 58, 59, 60, 61, 62, 63, 64, 65, 66, 67, 68, 69, 70, 71], [0.6804, 0.6809, 0.8978, 0.889, 0.6797, 0.91, 0.7795, 0.7247, 0.7009, 0.6867, 0.7169, 0.7666, 0.6882, 0.7504, 0.8095, 0.9258, 0.9237, 0.9309, 0.9594, 0.961, 0.9751, 0.9795, 0.9604, 0.9799, 0.9601, 0.9357, 0.9527, 0.9629, 0.9669, 0.9733, 0.96, 0.9602, 0.9693, 0.9789, 0.9812, 0.9802, 1.0, 1.0, 1.0, 1.0, 1.0, 1.0, 1.0, 1.0, 1.0, 1.0, 1.0, 1.0, 1.0, 1.0, 1.0, 1.0, 1.0, 1.0, 1.0, 1.0, 1.0, 1.0, 1.0, 1.0, 1.0, 1.0, 1.0, 1.0, 1.0, 1.0, 1.0, 1.0, 1.0, 1.0, 1.0, 1.0]): _vg.add([_i], _w, 'REPLACE')
_vg = ob_plane_001.vertex_groups.new(name='Cylinder.001')
for _i, _w in zip([0, 1, 2, 3, 4, 5, 6, 7, 8, 9, 10, 11, 12, 13, 14, 15, 16, 17, 18, 19, 22, 24, 25, 26, 27, 28, 29, 30, 31, 32], [0.3196, 0.3191, 0.1022, 0.111, 0.3203, 0.09004, 0.2205, 0.2753, 0.2991, 0.3133, 0.2831, 0.2334, 0.3118, 0.2496, 0.1905, 0.07424, 0.07635, 0.06911, 0.03111, 0.02795, 0.02921, 0.02989, 0.06429, 0.04463, 0.02429, 0.0161, 0.003364, 0.03009, 0.02963, 0.01147]): _vg.add([_i], _w, 'REPLACE')
_vg = ob_plane_001.vertex_groups.new(name='Cylinder.002')
_vg = ob_plane_001.vertex_groups.new(name='Bone.003')
_vg = ob_plane_001.vertex_groups.new(name='Bone.004')
_vg = ob_plane_001.vertex_groups.new(name='Bone.005')
_vg = ob_plane_001.vertex_groups.new(name='Bone.006')
_vg = ob_plane_001.vertex_groups.new(name='Bone.007')
_vg = ob_plane_001.vertex_groups.new(name='Bone.008')
_vg = ob_plane_001.vertex_groups.new(name='Bone.009')
_vg = ob_plane_001.vertex_groups.new(name='Bone.010')
for _i, _w in zip([18, 19, 21, 22, 24, 25, 26, 27, 28, 29, 30, 31, 32], [0.1459, 0.1432, 0.01522, 0.1427, 0.07959, 0.1814, 0.183, 0.1463, 0.1627, 0.07852, 0.1434, 0.1162, 0.05444]): _vg.add([_i], _w, 'REPLACE')
_vg = ob_plane_001.vertex_groups.new(name='Bone.011')
for _i, _w in zip([2, 3, 5, 6, 7, 8, 10, 11, 13, 14, 15, 16, 17, 18, 19, 20, 21, 22, 23, 24, 25, 26, 27, 28, 29, 30, 31, 32, 33, 34, 35, 38, 39, 41, 42, 47, 50, 51, 52, 53, 56, 57, 59, 60, 69, 70, 71], [0.1771, 0.3917, 0.149, 0.4106, 0.1794, 0.06393, 0.09949, 0.4907, 0.03457, 0.6211, 0.2241, 0.2695, 0.2348, 0.027, 0.02944, 0.1399, 0.1638, 0.02748, 0.2328, 0.06867, 0.04666, 0.03252, 0.03656, 0.05398, 0.08205, 0.0302, 0.03877, 0.06838, 0.2081, 0.2226, 0.2322, 0.1806, 0.1459, 0.1829, 0.06942, 0.05743, 0.05331, 0.181, 0.1762, 0.1798, 0.1196, 0.09025, 0.1517, 0.02365, 0.1404, 0.1317, 0.1445]): _vg.add([_i], _w, 'REPLACE')
_vg = ob_plane_001.vertex_groups.new(name='Bone.012')
for _i, _w in zip([0, 1, 2, 3, 4, 5, 6, 7, 8, 9, 10, 11, 12, 13, 14, 15, 16, 17], [0.998, 0.9967, 0.08866, 0.09754, 0.9982, 0.03907, 0.3432, 0.729, 0.9052, 0.9858, 0.867, 0.3422, 0.9922, 0.945, 0.2384, 0.04676, 0.02927, 0.02076]): _vg.add([_i], _w, 'REPLACE')
_m = ob_plane_001.modifiers.new('Subsurf', 'SUBSURF')
_m.uv_smooth = 'PRESERVE_CORNERS'
_m.quality = 2
_m.levels = 2
_m.show_only_control_edges = False
_m = ob_plane_001.modifiers.new('Solidify', 'SOLIDIFY')
_m.thickness = 0.015
_m.nonmanifold_thickness_mode = 'FIXED'
_m.nonmanifold_merge_threshold = 0.0003
_m = ob_plane_001.modifiers.new('Armature', 'ARMATURE')
_m = ob_plane_001.modifiers.new('Armature.001', 'ARMATURE')
_m = ob_plane_001.modifiers.new('Armature.002', 'ARMATURE')
_m.object = ob_armature
ob_sphere_001.parent = ob_armature
ob_sphere_001.matrix_parent_inverse = Matrix(((3.684, 0.0, -1.192e-07, 13.14), (-4.323e-07, 3.263, 1.71, 14.51), (2.916e-08, -1.71, 3.263, -0.9786), (0.0, 0.0, 0.0, 1.0)))
ob_sphere_001.location = (-3.454, -3.003, 0.06693)
ob_sphere_001.rotation_euler = (0.0192, 1.587, 0.06981)
ob_sphere_001.scale = (0.3892, 0.2292, 0.2892)
ob_sphere_001.lineart.crease_threshold = 0.0
_vg = ob_sphere_001.vertex_groups.new(name='base')
_vg = ob_sphere_001.vertex_groups.new(name='Cylinder.001')
_vg = ob_sphere_001.vertex_groups.new(name='Cylinder.002')
_vg = ob_sphere_001.vertex_groups.new(name='Bone.003')
_vg = ob_sphere_001.vertex_groups.new(name='Bone.004')
_vg = ob_sphere_001.vertex_groups.new(name='Bone.005')
for _i, _w in zip([0, 1, 2, 3, 4, 5, 6, 7, 8, 9, 10, 11, 12, 13, 14, 15, 16, 17, 18, 19, 20, 21, 22, 23, 24, 25, 26, 27, 28, 29, 30, 31, 32, 33, 34, 35, 36, 37, 38, 39, 40, 41, 42, 43, 44, 45, 46, 47, 48, 49, 50, 51, 52, 53, 54, 55, 56, 57, 58, 59, 60, 61, 62, 63, 64, 65, 66, 67, 68, 69, 70, 71, 72, 73, 74, 75, 76, 77, 78, 79, 80, 81, 82, 83, 84, 85, 86, 87, 88, 89, 90, 91, 92, 93, 94, 95, 96, 97, 98, 99, 100, 101, 102, 103, 104, 105, 106, 107, 108, 109, 110, 111, 112, 113], [0.0789, 0.07868, 0.07898, 0.07955, 0.08041, 0.08167, 0.08319, 0.07955, 0.0797, 0.08019, 0.08094, 0.08192, 0.08307, 0.08404, 0.08037, 0.08117, 0.0821, 0.08313, 0.0842, 0.08491, 0.08502, 0.08462, 0.08131, 0.08324, 0.08535, 0.08743, 0.08757, 0.08693, 0.08598, 0.0822, 0.0857, 0.0904, 0.09133, 0.09034, 0.08868, 0.08673, 0.08268, 0.08693, 0.09233, 0.09297, 0.09153, 0.08945, 0.0871, 0.07983, 0.08263, 0.08659, 0.0916, 0.09219, 0.09094, 0.08911, 0.08698, 0.08211, 0.0849, 0.08741, 0.08932, 0.08892, 0.08783, 0.08644, 0.08131, 0.08294, 0.08434, 0.08544, 0.08601, 0.08609, 0.08562, 0.08041, 0.08119, 0.08207, 0.08298, 0.08377, 0.08438, 0.0847, 0.07957, 0.07973, 0.08025, 0.081, 0.08186, 0.08285, 0.0838, 0.07889, 0.0786, 0.07881, 0.07938, 0.08031, 0.08166, 0.08303, 0.07841, 0.07783, 0.07783, 0.07825, 0.07916, 0.08062, 0.08247, 0.07818, 0.07751, 0.07742, 0.07777, 0.07864, 0.08014, 0.08219, 0.07819, 0.07758, 0.07757, 0.07791, 0.07874, 0.08019, 0.08223, 0.07843, 0.07799, 0.07813, 0.07856, 0.07936, 0.08071, 0.08256]): _vg.add([_i], _w, 'REPLACE')
_vg = ob_sphere_001.vertex_groups.new(name='Bone.006')
for _i, _w in zip([0, 1, 2, 3, 4, 5, 6, 7, 8, 9, 10, 11, 12, 13, 14, 15, 16, 17, 18, 19, 20, 21, 22, 23, 24, 25, 26, 27, 28, 29, 30, 31, 32, 33, 34, 35, 36, 37, 38, 39, 40, 41, 42, 43, 44, 45, 46, 47, 48, 49, 50, 51, 52, 53, 54, 55, 56, 57, 58, 59, 60, 61, 62, 63, 64, 65, 66, 67, 68, 69, 70, 71, 72, 73, 74, 75, 76, 77, 78, 79, 80, 81, 82, 83, 84, 85, 86, 87, 88, 89, 90, 91, 92, 93, 94, 95, 96, 97, 98, 99, 100, 101, 102, 103, 104, 105, 106, 107, 108, 109, 110, 111, 112, 113], [0.5899, 0.5861, 0.5815, 0.5757, 0.5717, 0.5685, 0.5668, 0.5903, 0.5869, 0.5826, 0.5784, 0.5738, 0.5702, 0.5677, 0.5906, 0.5873, 0.583, 0.5786, 0.5743, 0.571, 0.5684, 0.5668, 0.5907, 0.587, 0.5819, 0.5766, 0.5734, 0.571, 0.5688, 0.5907, 0.586, 0.5786, 0.5745, 0.5723, 0.5708, 0.569, 0.5907, 0.5855, 0.5775, 0.5737, 0.5719, 0.5706, 0.569, 0.5921, 0.5908, 0.5859, 0.5781, 0.5742, 0.5723, 0.5709, 0.569, 0.591, 0.5869, 0.5814, 0.5761, 0.5734, 0.5712, 0.5689, 0.5912, 0.5878, 0.5832, 0.5786, 0.5747, 0.5712, 0.5685, 0.5913, 0.5882, 0.5835, 0.5785, 0.5735, 0.5701, 0.5677, 0.5912, 0.5878, 0.5825, 0.5752, 0.5709, 0.5684, 0.5668, 0.5909, 0.5873, 0.5816, 0.5735, 0.5689, 0.5672, 0.5659, 0.5904, 0.5861, 0.5801, 0.5719, 0.5669, 0.565, 0.5651, 0.5898, 0.584, 0.5754, 0.5694, 0.5656, 0.5641, 0.5648, 0.5895, 0.5838, 0.5756, 0.5702, 0.5665, 0.5648, 0.5651, 0.5896, 0.585, 0.5799, 0.5733, 0.5691, 0.5665, 0.5658]): _vg.add([_i], _w, 'REPLACE')
_vg = ob_sphere_001.vertex_groups.new(name='Bone.007')
for _i, _w in zip([0, 1, 2, 3, 4, 5, 6, 7, 8, 9, 10, 11, 12, 13, 14, 15, 16, 17, 18, 19, 20, 21, 22, 23, 24, 25, 26, 27, 28, 29, 30, 31, 32, 33, 34, 35, 36, 37, 38, 39, 40, 41, 42, 43, 44, 45, 46, 47, 48, 49, 50, 51, 52, 53, 54, 55, 56, 57, 58, 59, 60, 61, 62, 63, 64, 65, 66, 67, 68, 69, 70, 71, 72, 73, 74, 75, 76, 77, 78, 79, 80, 81, 82, 83, 84, 85, 86, 87, 88, 89, 90, 91, 92, 93, 94, 95, 96, 97, 98, 99, 100, 101, 102, 103, 104, 105, 106, 107, 108, 109, 110, 111, 112, 113], [0.3304, 0.3344, 0.3388, 0.3439, 0.347, 0.3489, 0.3491, 0.3293, 0.3326, 0.3364, 0.3398, 0.3434, 0.3459, 0.3474, 0.3282, 0.3307, 0.334, 0.3374, 0.3406, 0.3432, 0.3457, 0.3477, 0.3272, 0.3289, 0.3319, 0.3351, 0.338, 0.3409, 0.3443, 0.3263, 0.3275, 0.3301, 0.3332, 0.3364, 0.3396, 0.3434, 0.3258, 0.3268, 0.3293, 0.3325, 0.3357, 0.339, 0.343, 0.3273, 0.3258, 0.3267, 0.3295, 0.3328, 0.3359, 0.3392, 0.3431, 0.3261, 0.3274, 0.3304, 0.3338, 0.3368, 0.3401, 0.3438, 0.3267, 0.3285, 0.3317, 0.3352, 0.3384, 0.3419, 0.345, 0.3275, 0.3299, 0.3336, 0.3378, 0.3419, 0.3447, 0.3467, 0.3285, 0.3316, 0.3365, 0.343, 0.3464, 0.348, 0.3486, 0.3295, 0.3334, 0.3388, 0.3463, 0.35, 0.3503, 0.3502, 0.3304, 0.3353, 0.3413, 0.3491, 0.3531, 0.3536, 0.3516, 0.3313, 0.3377, 0.3464, 0.352, 0.355, 0.3549, 0.3522, 0.3315, 0.3378, 0.346, 0.3511, 0.354, 0.3542, 0.3518, 0.3312, 0.3362, 0.3412, 0.3473, 0.3508, 0.3519, 0.3507]): _vg.add([_i], _w, 'REPLACE')
_vg = ob_sphere_001.vertex_groups.new(name='Bone.008')
_vg = ob_sphere_001.vertex_groups.new(name='Bone.009')
_vg = ob_sphere_001.vertex_groups.new(name='Bone.010')
_vg = ob_sphere_001.vertex_groups.new(name='Bone.011')
_vg = ob_sphere_001.vertex_groups.new(name='Bone.012')
_m = ob_sphere_001.modifiers.new('Mirror', 'MIRROR')
_m.use_axis = (False, False, True)
_m.mirror_offset_u = 0.5463
_m.mirror_offset_v = 1.0
_m.merge_threshold = 0.0141
_m = ob_sphere_001.modifiers.new('Armature', 'ARMATURE')
_m = ob_sphere_001.modifiers.new('Armature.001', 'ARMATURE')
_m = ob_sphere_001.modifiers.new('Armature.002', 'ARMATURE')
_m.object = ob_armature
ob_cylinder.parent = ob_armature
ob_cylinder.matrix_parent_inverse = Matrix(((3.684, 0.0, -1.192e-07, 13.14), (-4.323e-07, 3.263, 1.71, 14.51), (2.916e-08, -1.71, 3.263, -0.9786), (0.0, 0.0, 0.0, 1.0)))
ob_cylinder.location = (-3.542, -3.526, -1.103)
ob_cylinder.rotation_euler = (0.0, -0.0, -1.635)
ob_cylinder.scale = (0.08889, 0.08775, 0.5326)
ob_cylinder.lineart.crease_threshold = 0.0
_vg = ob_cylinder.vertex_groups.new(name='base')
for _i, _w in zip([0, 1, 2, 3, 4, 5, 6, 7, 8, 9, 10, 11, 12, 13, 14, 15, 16, 17, 18, 19, 20, 21, 22, 23, 24, 25, 26, 27, 28, 29, 30, 31, 32, 33, 34, 35, 36, 37, 38, 39, 40, 41, 42, 43, 44, 45, 46, 47, 48, 49, 50, 51, 52, 53, 54, 55, 56, 57, 58, 59, 60, 61, 62, 63, 64, 65, 66, 67, 68, 69, 70, 71, 72, 73, 74, 75, 76, 77, 78, 79, 80, 81, 82, 83, 84, 85, 86, 87, 88, 89, 90, 91, 92, 93, 94, 95, 96, 97, 98, 99, 100, 101, 102, 103, 104, 105, 106, 107, 108, 109, 110, 111, 112, 113, 114, 115, 116, 117, 118, 119, 120, 121, 122, 123, 124, 125, 126, 127, 128, 129, 130, 131, 132, 133, 134, 135, 136, 137, 138, 139, 140, 141, 142, 143, 144, 145, 146, 147, 148, 149, 150, 151, 152, 153, 154, 155, 156, 157, 158, 159, 160, 161], [0.9996, 1.0, 0.9987, 1.0, 0.9978, 1.0, 0.9972, 1.0, 0.9968, 1.0, 0.9967, 1.0, 0.9969, 1.0, 0.9972, 1.0, 0.9977, 1.0, 0.9983, 1.0, 0.9989, 1.0, 0.9995, 1.0, 0.9999, 1.0, 0.9998, 1.0, 0.9999, 1.0, 1.0, 1.0, 1.001, 1.0, 1.001, 1.0, 1.001, 1.0, 1.001, 1.0, 1.001, 1.0, 1.001, 1.0, 1.002, 1.0, 1.002, 1.0, 1.002, 1.0, 1.002, 1.0, 1.003, 1.0, 1.003, 1.0, 1.002, 1.0, 1.002, 1.0, 1.001, 1.0, 1.001, 1.0, 1.0, 1.0, 1.0, 1.0, 1.0, 1.0, 1.0, 1.0, 1.0, 1.0, 1.0, 1.0, 1.0, 1.0, 1.0, 1.0, 1.0, 1.0, 1.0, 1.0, 1.0, 1.0, 1.0, 1.0, 1.0, 1.0, 1.0, 1.0, 1.0, 1.0, 1.0, 1.0, 1.0, 1.0, 1.0, 1.0, 1.0, 1.0, 1.0, 1.0, 1.0, 1.0, 1.0, 1.0, 1.0, 1.0, 1.0, 1.0, 1.0, 1.0, 1.0, 1.0, 1.0, 1.0, 1.0, 1.0, 1.0, 1.0, 1.0, 1.0, 1.0, 1.0, 1.0, 1.0, 1.0, 1.0, 1.0, 1.0, 1.0, 1.0, 1.0, 1.0, 1.0, 1.0, 1.0, 1.0, 1.0, 1.0, 1.0, 1.0, 1.0, 1.0, 1.0, 1.0, 1.0, 1.0, 1.0, 1.0, 1.0, 1.0, 1.0, 1.0, 1.0, 1.0, 1.0, 1.0, 1.0, 1.0]): _vg.add([_i], _w, 'REPLACE')
_vg = ob_cylinder.vertex_groups.new(name='Cylinder.001')
for _i, _w in zip([64, 67, 72, 77, 80, 81, 83, 86, 91, 121, 130, 131, 132, 133, 134, 135, 136, 137, 138, 139, 140, 141, 142, 143, 144, 145, 146, 147, 148, 149, 150, 151, 152, 153, 154, 155, 156, 157, 158, 159, 160, 161], [0.01649, 0.01001, 0.02759, 0.02411, 0.01941, 0.001047, 0.00751, 0.02252, 0.02807, 0.002305, 0.9617, 0.9797, 0.9831, 0.9629, 0.9857, 0.9758, 0.9769, 0.9762, 0.973, 0.9667, 0.962, 0.9873, 0.9855, 0.9796, 0.9741, 0.9765, 0.9766, 0.9617, 0.9642, 0.969, 0.9866, 0.987, 0.9828, 0.9767, 0.9779, 0.9814, 0.9849, 0.9625, 0.9666, 0.9717, 0.9697, 0.9641]): _vg.add([_i], _w, 'REPLACE')
_vg = ob_cylinder.vertex_groups.new(name='Cylinder.002')
for _i, _w in zip([1, 3, 5, 7, 9, 11, 13, 15, 17, 19, 21, 23, 25, 27, 29, 31, 33, 35, 37, 39, 41, 43, 45, 47, 49, 51, 53, 55, 57, 59, 61, 63, 96, 97, 98, 99, 100, 101, 102, 103, 104, 105, 106, 107, 108, 109, 110, 111, 112, 113, 114, 115, 116, 117, 118, 119, 120, 121, 122, 123, 124, 125, 126, 127, 128, 129], [0.5089, 0.5017, 0.5314, 0.5102, 0.532, 0.5182, 0.5573, 0.5538, 0.5495, 0.5443, 0.5383, 0.4339, 0.4097, 0.3844, 0.4275, 0.392, 0.3556, 0.3589, 0.4167, 0.3779, 0.3836, 0.3885, 0.4326, 0.4315, 0.4622, 0.459, 0.4924, 0.4746, 0.4913, 0.478, 0.4976, 0.4865, 0.984, 0.9808, 0.9852, 0.9878, 0.9821, 0.9819, 0.9802, 0.9836, 0.9847, 0.9842, 0.9893, 0.9885, 0.9852, 0.9841, 0.9826, 0.9846, 0.9812, 0.9839, 0.9844, 0.9853, 0.9887, 0.9891, 0.9873, 0.9824, 0.9794, 0.9721, 0.9832, 0.9867, 0.9841, 0.9849, 0.9851, 0.9842, 0.9847, 0.9792]): _vg.add([_i], _w, 'REPLACE')
_vg = ob_cylinder.vertex_groups.new(name='Bone.003')
for _i, _w in zip([1, 3, 5, 7, 9, 11, 13, 15, 17, 19, 21, 23, 25, 27, 29, 31, 33, 35, 37, 39, 41, 43, 45, 47, 49, 51, 53, 55, 57, 59, 61, 63], [0.491, 0.4982, 0.4685, 0.4897, 0.4678, 0.4817, 0.4426, 0.446, 0.4504, 0.4555, 0.4615, 0.566, 0.5902, 0.6155, 0.5724, 0.6079, 0.6443, 0.641, 0.5832, 0.622, 0.6162, 0.6113, 0.5673, 0.5684, 0.5377, 0.5408, 0.5075, 0.5253, 0.5086, 0.5219, 0.5022, 0.5134]): _vg.add([_i], _w, 'REPLACE')
_vg = ob_cylinder.vertex_groups.new(name='Bone.004')
_vg = ob_cylinder.vertex_groups.new(name='Bone.005')
_vg = ob_cylinder.vertex_groups.new(name='Bone.006')
_vg = ob_cylinder.vertex_groups.new(name='Bone.007')
_vg = ob_cylinder.vertex_groups.new(name='Bone.008')
_vg = ob_cylinder.vertex_groups.new(name='Bone.009')
_m = ob_cylinder.modifiers.new('Armature', 'ARMATURE')
_m.object = ob_armature
ob_lamp.location = (4.076, 1.005, 5.904)
ob_lamp.rotation_euler = (0.6503, 0.05522, 1.866)
ob_lamp.lock_rotations_4d = False
ob_lamp.empty_display_type = 'ARROWS'
ob_lamp.color = (0.0, 0.0, 0.0, 0.0)
ob_lamp.lineart.crease_threshold = 0.0
ob_camera.location = (7.481, -6.508, 5.344)
ob_camera.rotation_euler = (1.109, 0.0, 0.8149)
ob_camera.lock_rotations_4d = False
ob_camera.empty_display_type = 'ARROWS'
ob_camera.color = (0.0, 0.0, 0.0, 0.0)
ob_camera.display_type = 'WIRE'
ob_camera.lineart.crease_threshold = 0.0
ob_lamp_001.location = (4.076, 1.005, 5.904)
ob_lamp_001.rotation_euler = (0.6503, 0.05522, 1.866)
ob_lamp_001.lock_rotations_4d = False
ob_lamp_001.empty_display_type = 'ARROWS'
ob_lamp_001.color = (0.0, 0.0, 0.0, 0.0)
ob_lamp_001.lineart.crease_threshold = 0.0

# ---- collection membership
col_collection_1.objects.link(ob_armature)
col_collection_1.objects.link(ob_cube)
col_collection_1.objects.link(ob_plane)
col_collection_1.objects.link(ob_plane_001)
col_collection_1.objects.link(ob_sphere_001)
col_collection_1.objects.link(ob_cylinder)
col_collection_1.objects.link(ob_lamp)
col_collection_1.objects.link(ob_camera)
col_collection_1.objects.link(ob_lamp_001)

# ---- scene / render settings (as saved in the file)
scene.camera = ob_camera
scene.frame_start = 1; scene.frame_end = 100; scene.frame_set(54)
scene.render.engine = 'BLENDER_EEVEE_NEXT'
scene.render.resolution_percentage = 50
scene.render.dither_intensity = 0.0
scene.cycles.use_denoising = False
scene.cycles.samples = 128
scene.cycles.sampling_pattern = 'TABULATED_SOBOL'
scene.cycles.use_adaptive_sampling = False
scene.cycles.use_light_tree = False
scene.cycles.blur_glossy = 0.0
scene.cycles.sample_clamp_indirect = 0.0
scene.view_settings.view_transform = 'Standard'
bpy.context.view_layer.update()
